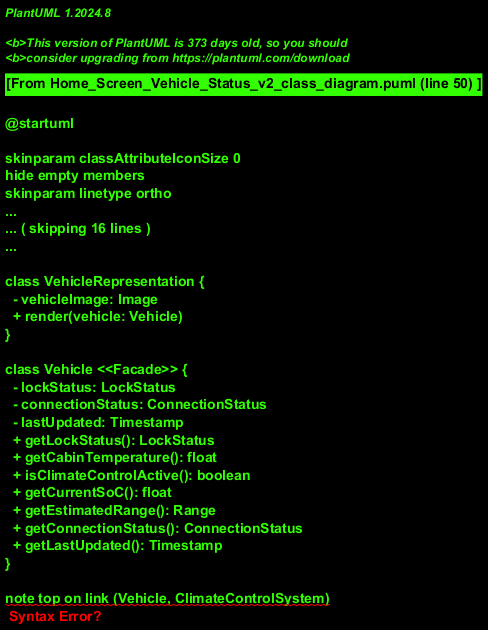

The diagram above was rendered by PlantUML. Its source (embedded in the PNG):
@startuml

skinparam classAttributeIconSize 0
hide empty members
skinparam linetype ortho

' =========================================================
' Interfaces and Data Sources
' =========================================================
interface IVehicleAPI <<Service>> {
  + fetchVehicleStatus(prefs: UserPreferences): Vehicle
}

note right of IVehicleAPI
  Represents the contract with the backend API.
  The range calculation (FR-HSS-004) is performed
  by the service implementing this interface,
  resolving the architectural inconsistency.
end note

' =========================================================
' UI and Presentation Layer
' =========================================================
class HomeScreen {
  - vehicleApi: IVehicleAPI
  + refreshData()
}

class VehicleRepresentation {
  - vehicleImage: Image
  + render(vehicle: Vehicle)
}

' =========================================================
' Domain Model (Client-Side)
' =========================================================
class Vehicle <<Facade>> {
  - lockStatus: LockStatus
  - connectionStatus: ConnectionStatus
  - lastUpdated: Timestamp
  + getLockStatus(): LockStatus
  + getCabinTemperature(): float
  + isClimateControlActive(): boolean
  + getCurrentSoC(): float
  + getEstimatedRange(): Range
  + getConnectionStatus(): ConnectionStatus
  + getLastUpdated(): Timestamp
}

note top on link (Vehicle, ClimateControlSystem)
  <<delegates>>
end note
note top on link (Vehicle, Battery)
  <<delegates>>
end note
note right of Vehicle
  The Vehicle class now acts as a pure data holder and FaÃ§ade.
  Raw data for range calculation (e.g., ambient temperature)
  is no longer stored on the client. It receives a pre-calculated
  'Range' object from the API.
  It also models connection status and data freshness.
end note


class Battery {
  - stateOfCharge: float
  + getSoC(): float
}

class ClimateControlSystem {
  - isActive: boolean
  - interiorTemperature: float
  + isActive(): boolean
  + getTemperature(): float
}

class Range {
  - value: float
  - unit: Unit
  + getValue(): float
  + getUnit(): Unit
}

class UserPreferences {
  - preferredRangeUnit: Unit
  + getPreferredUnit(): Unit
}

' =========================================================
' Enumerations
' =========================================================
enum LockStatus {
  LOCKED
  UNLOCKED
}

enum Unit {
  MILES
  KILOMETERS
}

enum ConnectionStatus {
  ONLINE
  OFFLINE
  STALE_DATA
}

' =========================================================
' Relationships
' =========================================================

' --- Application Architecture ---
' HomeScreen uses the API to fetch vehicle data.
HomeScreen "1" ..> "1" IVehicleAPI : uses
' The API returns a Vehicle object.
IVehicleAPI ..> Vehicle : creates

' --- UI Composition and Data Display ---
' HomeScreen displays the state of one Vehicle.
HomeScreen "1" o-- "1" Vehicle : displays
' HomeScreen is composed of a graphical vehicle representation.
HomeScreen "1" *-- "1" VehicleRepresentation
' The representation is rendered based on the Vehicle model.
VehicleRepresentation ..> Vehicle : uses

' --- Vehicle Domain Model Composition ---
' Vehicle is a FaÃ§ade that is composed of its core components.
Vehicle "1" *-- "1" Battery
Vehicle "1" *-- "1" ClimateControlSystem
Vehicle "1" *-- "1" Range : contains calculated

' --- Dependencies and Data Usage ---
' HomeScreen uses UserPreferences to request data in the correct format.
HomeScreen ..> UserPreferences : uses
' Enums are used by various classes.
Vehicle --> "1" LockStatus
Vehicle --> "1" ConnectionStatus
Range --> "1" Unit
UserPreferences --> "1" Unit

@enduml